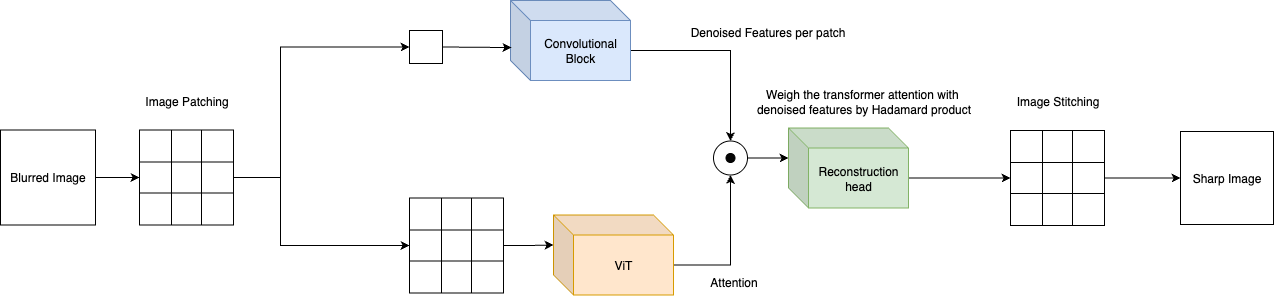

The diagram above was exported from draw.io. Its source (the exported page's mxGraphModel, read from the mxfile embedded in the PNG):
<mxGraphModel dx="1426" dy="910" grid="1" gridSize="10" guides="1" tooltips="1" connect="1" arrows="1" fold="1" page="1" pageScale="1" pageWidth="850" pageHeight="1100" math="0" shadow="0">
  <root>
    <mxCell id="0" />
    <mxCell id="1" parent="0" />
    <mxCell id="tg3P0OwAwfH6cwJ7fF7Y-1" style="edgeStyle=orthogonalEdgeStyle;rounded=0;orthogonalLoop=1;jettySize=auto;html=1;exitX=1;exitY=0.5;exitDx=0;exitDy=0;entryX=0;entryY=0.5;entryDx=0;entryDy=0;" edge="1" parent="1" source="tg3P0OwAwfH6cwJ7fF7Y-2" target="tg3P0OwAwfH6cwJ7fF7Y-8">
      <mxGeometry relative="1" as="geometry" />
    </mxCell>
    <mxCell id="tg3P0OwAwfH6cwJ7fF7Y-2" value="Blurred Image" style="whiteSpace=wrap;html=1;aspect=fixed;" vertex="1" parent="1">
      <mxGeometry x="310" y="509.5" width="95" height="95" as="geometry" />
    </mxCell>
    <mxCell id="tg3P0OwAwfH6cwJ7fF7Y-3" value="" style="shape=table;startSize=0;container=1;collapsible=0;childLayout=tableLayout;fontSize=16;" vertex="1" parent="1">
      <mxGeometry x="449" y="509.5" width="94" height="95" as="geometry" />
    </mxCell>
    <mxCell id="tg3P0OwAwfH6cwJ7fF7Y-4" value="" style="shape=tableRow;horizontal=0;startSize=0;swimlaneHead=0;swimlaneBody=0;strokeColor=inherit;top=0;left=0;bottom=0;right=0;collapsible=0;dropTarget=0;fillColor=none;points=[[0,0.5],[1,0.5]];portConstraint=eastwest;fontSize=16;" vertex="1" parent="tg3P0OwAwfH6cwJ7fF7Y-3">
      <mxGeometry width="94" height="32" as="geometry" />
    </mxCell>
    <mxCell id="tg3P0OwAwfH6cwJ7fF7Y-5" value="" style="shape=partialRectangle;html=1;whiteSpace=wrap;connectable=0;strokeColor=inherit;overflow=hidden;fillColor=none;top=0;left=0;bottom=0;right=0;pointerEvents=1;fontSize=16;" vertex="1" parent="tg3P0OwAwfH6cwJ7fF7Y-4">
      <mxGeometry width="32" height="32" as="geometry">
        <mxRectangle width="32" height="32" as="alternateBounds" />
      </mxGeometry>
    </mxCell>
    <mxCell id="tg3P0OwAwfH6cwJ7fF7Y-6" value="" style="shape=partialRectangle;html=1;whiteSpace=wrap;connectable=0;strokeColor=inherit;overflow=hidden;fillColor=none;top=0;left=0;bottom=0;right=0;pointerEvents=1;fontSize=16;" vertex="1" parent="tg3P0OwAwfH6cwJ7fF7Y-4">
      <mxGeometry x="32" width="30" height="32" as="geometry">
        <mxRectangle width="30" height="32" as="alternateBounds" />
      </mxGeometry>
    </mxCell>
    <mxCell id="tg3P0OwAwfH6cwJ7fF7Y-7" value="" style="shape=partialRectangle;html=1;whiteSpace=wrap;connectable=0;strokeColor=inherit;overflow=hidden;fillColor=none;top=0;left=0;bottom=0;right=0;pointerEvents=1;fontSize=16;" vertex="1" parent="tg3P0OwAwfH6cwJ7fF7Y-4">
      <mxGeometry x="62" width="32" height="32" as="geometry">
        <mxRectangle width="32" height="32" as="alternateBounds" />
      </mxGeometry>
    </mxCell>
    <mxCell id="tg3P0OwAwfH6cwJ7fF7Y-8" value="" style="shape=tableRow;horizontal=0;startSize=0;swimlaneHead=0;swimlaneBody=0;strokeColor=inherit;top=0;left=0;bottom=0;right=0;collapsible=0;dropTarget=0;fillColor=none;points=[[0,0.5],[1,0.5]];portConstraint=eastwest;fontSize=16;" vertex="1" parent="tg3P0OwAwfH6cwJ7fF7Y-3">
      <mxGeometry y="32" width="94" height="31" as="geometry" />
    </mxCell>
    <mxCell id="tg3P0OwAwfH6cwJ7fF7Y-9" value="" style="shape=partialRectangle;html=1;whiteSpace=wrap;connectable=0;strokeColor=inherit;overflow=hidden;fillColor=none;top=0;left=0;bottom=0;right=0;pointerEvents=1;fontSize=16;" vertex="1" parent="tg3P0OwAwfH6cwJ7fF7Y-8">
      <mxGeometry width="32" height="31" as="geometry">
        <mxRectangle width="32" height="31" as="alternateBounds" />
      </mxGeometry>
    </mxCell>
    <mxCell id="tg3P0OwAwfH6cwJ7fF7Y-10" value="" style="shape=partialRectangle;html=1;whiteSpace=wrap;connectable=0;strokeColor=inherit;overflow=hidden;fillColor=none;top=0;left=0;bottom=0;right=0;pointerEvents=1;fontSize=16;" vertex="1" parent="tg3P0OwAwfH6cwJ7fF7Y-8">
      <mxGeometry x="32" width="30" height="31" as="geometry">
        <mxRectangle width="30" height="31" as="alternateBounds" />
      </mxGeometry>
    </mxCell>
    <mxCell id="tg3P0OwAwfH6cwJ7fF7Y-11" value="" style="shape=partialRectangle;html=1;whiteSpace=wrap;connectable=0;strokeColor=inherit;overflow=hidden;fillColor=none;top=0;left=0;bottom=0;right=0;pointerEvents=1;fontSize=16;" vertex="1" parent="tg3P0OwAwfH6cwJ7fF7Y-8">
      <mxGeometry x="62" width="32" height="31" as="geometry">
        <mxRectangle width="32" height="31" as="alternateBounds" />
      </mxGeometry>
    </mxCell>
    <mxCell id="tg3P0OwAwfH6cwJ7fF7Y-12" value="" style="shape=tableRow;horizontal=0;startSize=0;swimlaneHead=0;swimlaneBody=0;strokeColor=inherit;top=0;left=0;bottom=0;right=0;collapsible=0;dropTarget=0;fillColor=none;points=[[0,0.5],[1,0.5]];portConstraint=eastwest;fontSize=16;" vertex="1" parent="tg3P0OwAwfH6cwJ7fF7Y-3">
      <mxGeometry y="63" width="94" height="32" as="geometry" />
    </mxCell>
    <mxCell id="tg3P0OwAwfH6cwJ7fF7Y-13" value="" style="shape=partialRectangle;html=1;whiteSpace=wrap;connectable=0;strokeColor=inherit;overflow=hidden;fillColor=none;top=0;left=0;bottom=0;right=0;pointerEvents=1;fontSize=16;" vertex="1" parent="tg3P0OwAwfH6cwJ7fF7Y-12">
      <mxGeometry width="32" height="32" as="geometry">
        <mxRectangle width="32" height="32" as="alternateBounds" />
      </mxGeometry>
    </mxCell>
    <mxCell id="tg3P0OwAwfH6cwJ7fF7Y-14" value="" style="shape=partialRectangle;html=1;whiteSpace=wrap;connectable=0;strokeColor=inherit;overflow=hidden;fillColor=none;top=0;left=0;bottom=0;right=0;pointerEvents=1;fontSize=16;" vertex="1" parent="tg3P0OwAwfH6cwJ7fF7Y-12">
      <mxGeometry x="32" width="30" height="32" as="geometry">
        <mxRectangle width="30" height="32" as="alternateBounds" />
      </mxGeometry>
    </mxCell>
    <mxCell id="tg3P0OwAwfH6cwJ7fF7Y-15" value="" style="shape=partialRectangle;html=1;whiteSpace=wrap;connectable=0;strokeColor=inherit;overflow=hidden;fillColor=none;top=0;left=0;bottom=0;right=0;pointerEvents=1;fontSize=16;" vertex="1" parent="tg3P0OwAwfH6cwJ7fF7Y-12">
      <mxGeometry x="62" width="32" height="32" as="geometry">
        <mxRectangle width="32" height="32" as="alternateBounds" />
      </mxGeometry>
    </mxCell>
    <mxCell id="tg3P0OwAwfH6cwJ7fF7Y-17" value="" style="whiteSpace=wrap;html=1;aspect=fixed;" vertex="1" parent="1">
      <mxGeometry x="719" y="410" width="33" height="33" as="geometry" />
    </mxCell>
    <mxCell id="tg3P0OwAwfH6cwJ7fF7Y-20" style="edgeStyle=orthogonalEdgeStyle;rounded=0;orthogonalLoop=1;jettySize=auto;html=1;exitX=0;exitY=0;exitDx=120;exitDy=50;exitPerimeter=0;entryX=0.5;entryY=0;entryDx=0;entryDy=0;" edge="1" parent="1" source="tg3P0OwAwfH6cwJ7fF7Y-21" target="tg3P0OwAwfH6cwJ7fF7Y-43">
      <mxGeometry relative="1" as="geometry" />
    </mxCell>
    <mxCell id="tg3P0OwAwfH6cwJ7fF7Y-21" value="Convolutional Block" style="shape=cube;whiteSpace=wrap;html=1;boundedLbl=1;backgroundOutline=1;darkOpacity=0.05;darkOpacity2=0.1;fillColor=#dae8fc;strokeColor=#6c8ebf;" vertex="1" parent="1">
      <mxGeometry x="820" y="380" width="120" height="80" as="geometry" />
    </mxCell>
    <mxCell id="tg3P0OwAwfH6cwJ7fF7Y-22" value="" style="shape=table;startSize=0;container=1;collapsible=0;childLayout=tableLayout;fontSize=16;" vertex="1" parent="1">
      <mxGeometry x="719" y="577.5" width="94" height="95" as="geometry" />
    </mxCell>
    <mxCell id="tg3P0OwAwfH6cwJ7fF7Y-23" value="" style="shape=tableRow;horizontal=0;startSize=0;swimlaneHead=0;swimlaneBody=0;strokeColor=inherit;top=0;left=0;bottom=0;right=0;collapsible=0;dropTarget=0;fillColor=none;points=[[0,0.5],[1,0.5]];portConstraint=eastwest;fontSize=16;" vertex="1" parent="tg3P0OwAwfH6cwJ7fF7Y-22">
      <mxGeometry width="94" height="32" as="geometry" />
    </mxCell>
    <mxCell id="tg3P0OwAwfH6cwJ7fF7Y-24" value="" style="shape=partialRectangle;html=1;whiteSpace=wrap;connectable=0;strokeColor=inherit;overflow=hidden;fillColor=none;top=0;left=0;bottom=0;right=0;pointerEvents=1;fontSize=16;" vertex="1" parent="tg3P0OwAwfH6cwJ7fF7Y-23">
      <mxGeometry width="32" height="32" as="geometry">
        <mxRectangle width="32" height="32" as="alternateBounds" />
      </mxGeometry>
    </mxCell>
    <mxCell id="tg3P0OwAwfH6cwJ7fF7Y-25" value="" style="shape=partialRectangle;html=1;whiteSpace=wrap;connectable=0;strokeColor=inherit;overflow=hidden;fillColor=none;top=0;left=0;bottom=0;right=0;pointerEvents=1;fontSize=16;" vertex="1" parent="tg3P0OwAwfH6cwJ7fF7Y-23">
      <mxGeometry x="32" width="30" height="32" as="geometry">
        <mxRectangle width="30" height="32" as="alternateBounds" />
      </mxGeometry>
    </mxCell>
    <mxCell id="tg3P0OwAwfH6cwJ7fF7Y-26" value="" style="shape=partialRectangle;html=1;whiteSpace=wrap;connectable=0;strokeColor=inherit;overflow=hidden;fillColor=none;top=0;left=0;bottom=0;right=0;pointerEvents=1;fontSize=16;" vertex="1" parent="tg3P0OwAwfH6cwJ7fF7Y-23">
      <mxGeometry x="62" width="32" height="32" as="geometry">
        <mxRectangle width="32" height="32" as="alternateBounds" />
      </mxGeometry>
    </mxCell>
    <mxCell id="tg3P0OwAwfH6cwJ7fF7Y-27" value="" style="shape=tableRow;horizontal=0;startSize=0;swimlaneHead=0;swimlaneBody=0;strokeColor=inherit;top=0;left=0;bottom=0;right=0;collapsible=0;dropTarget=0;fillColor=none;points=[[0,0.5],[1,0.5]];portConstraint=eastwest;fontSize=16;" vertex="1" parent="tg3P0OwAwfH6cwJ7fF7Y-22">
      <mxGeometry y="32" width="94" height="31" as="geometry" />
    </mxCell>
    <mxCell id="tg3P0OwAwfH6cwJ7fF7Y-28" value="" style="shape=partialRectangle;html=1;whiteSpace=wrap;connectable=0;strokeColor=inherit;overflow=hidden;fillColor=none;top=0;left=0;bottom=0;right=0;pointerEvents=1;fontSize=16;" vertex="1" parent="tg3P0OwAwfH6cwJ7fF7Y-27">
      <mxGeometry width="32" height="31" as="geometry">
        <mxRectangle width="32" height="31" as="alternateBounds" />
      </mxGeometry>
    </mxCell>
    <mxCell id="tg3P0OwAwfH6cwJ7fF7Y-29" value="" style="shape=partialRectangle;html=1;whiteSpace=wrap;connectable=0;strokeColor=inherit;overflow=hidden;fillColor=none;top=0;left=0;bottom=0;right=0;pointerEvents=1;fontSize=16;" vertex="1" parent="tg3P0OwAwfH6cwJ7fF7Y-27">
      <mxGeometry x="32" width="30" height="31" as="geometry">
        <mxRectangle width="30" height="31" as="alternateBounds" />
      </mxGeometry>
    </mxCell>
    <mxCell id="tg3P0OwAwfH6cwJ7fF7Y-30" value="" style="shape=partialRectangle;html=1;whiteSpace=wrap;connectable=0;strokeColor=inherit;overflow=hidden;fillColor=none;top=0;left=0;bottom=0;right=0;pointerEvents=1;fontSize=16;" vertex="1" parent="tg3P0OwAwfH6cwJ7fF7Y-27">
      <mxGeometry x="62" width="32" height="31" as="geometry">
        <mxRectangle width="32" height="31" as="alternateBounds" />
      </mxGeometry>
    </mxCell>
    <mxCell id="tg3P0OwAwfH6cwJ7fF7Y-31" value="" style="shape=tableRow;horizontal=0;startSize=0;swimlaneHead=0;swimlaneBody=0;strokeColor=inherit;top=0;left=0;bottom=0;right=0;collapsible=0;dropTarget=0;fillColor=none;points=[[0,0.5],[1,0.5]];portConstraint=eastwest;fontSize=16;" vertex="1" parent="tg3P0OwAwfH6cwJ7fF7Y-22">
      <mxGeometry y="63" width="94" height="32" as="geometry" />
    </mxCell>
    <mxCell id="tg3P0OwAwfH6cwJ7fF7Y-32" value="" style="shape=partialRectangle;html=1;whiteSpace=wrap;connectable=0;strokeColor=inherit;overflow=hidden;fillColor=none;top=0;left=0;bottom=0;right=0;pointerEvents=1;fontSize=16;" vertex="1" parent="tg3P0OwAwfH6cwJ7fF7Y-31">
      <mxGeometry width="32" height="32" as="geometry">
        <mxRectangle width="32" height="32" as="alternateBounds" />
      </mxGeometry>
    </mxCell>
    <mxCell id="tg3P0OwAwfH6cwJ7fF7Y-33" value="" style="shape=partialRectangle;html=1;whiteSpace=wrap;connectable=0;strokeColor=inherit;overflow=hidden;fillColor=none;top=0;left=0;bottom=0;right=0;pointerEvents=1;fontSize=16;" vertex="1" parent="tg3P0OwAwfH6cwJ7fF7Y-31">
      <mxGeometry x="32" width="30" height="32" as="geometry">
        <mxRectangle width="30" height="32" as="alternateBounds" />
      </mxGeometry>
    </mxCell>
    <mxCell id="tg3P0OwAwfH6cwJ7fF7Y-34" value="" style="shape=partialRectangle;html=1;whiteSpace=wrap;connectable=0;strokeColor=inherit;overflow=hidden;fillColor=none;top=0;left=0;bottom=0;right=0;pointerEvents=1;fontSize=16;" vertex="1" parent="tg3P0OwAwfH6cwJ7fF7Y-31">
      <mxGeometry x="62" width="32" height="32" as="geometry">
        <mxRectangle width="32" height="32" as="alternateBounds" />
      </mxGeometry>
    </mxCell>
    <mxCell id="tg3P0OwAwfH6cwJ7fF7Y-35" style="edgeStyle=orthogonalEdgeStyle;rounded=0;orthogonalLoop=1;jettySize=auto;html=1;exitX=0;exitY=0;exitDx=120;exitDy=50;exitPerimeter=0;entryX=0.5;entryY=1;entryDx=0;entryDy=0;" edge="1" parent="1" source="tg3P0OwAwfH6cwJ7fF7Y-36" target="tg3P0OwAwfH6cwJ7fF7Y-43">
      <mxGeometry relative="1" as="geometry" />
    </mxCell>
    <mxCell id="tg3P0OwAwfH6cwJ7fF7Y-36" value="ViT" style="shape=cube;whiteSpace=wrap;html=1;boundedLbl=1;backgroundOutline=1;darkOpacity=0.05;darkOpacity2=0.1;fillColor=#ffe6cc;strokeColor=#d79b00;" vertex="1" parent="1">
      <mxGeometry x="863" y="594.5" width="120" height="80" as="geometry" />
    </mxCell>
    <mxCell id="tg3P0OwAwfH6cwJ7fF7Y-63" style="edgeStyle=orthogonalEdgeStyle;rounded=0;orthogonalLoop=1;jettySize=auto;html=1;exitX=0;exitY=0;exitDx=120;exitDy=50;exitPerimeter=0;entryX=0;entryY=0.5;entryDx=0;entryDy=0;" edge="1" parent="1" source="tg3P0OwAwfH6cwJ7fF7Y-38" target="tg3P0OwAwfH6cwJ7fF7Y-55">
      <mxGeometry relative="1" as="geometry" />
    </mxCell>
    <mxCell id="tg3P0OwAwfH6cwJ7fF7Y-38" value="Reconstruction head" style="shape=cube;whiteSpace=wrap;html=1;boundedLbl=1;backgroundOutline=1;darkOpacity=0.05;darkOpacity2=0.1;fillColor=#d5e8d4;strokeColor=#82b366;" vertex="1" parent="1">
      <mxGeometry x="1098" y="507.5" width="120" height="80" as="geometry" />
    </mxCell>
    <mxCell id="tg3P0OwAwfH6cwJ7fF7Y-39" value="Sharp Image" style="whiteSpace=wrap;html=1;aspect=fixed;" vertex="1" parent="1">
      <mxGeometry x="1490" y="511" width="93" height="93" as="geometry" />
    </mxCell>
    <mxCell id="tg3P0OwAwfH6cwJ7fF7Y-40" style="edgeStyle=orthogonalEdgeStyle;rounded=0;orthogonalLoop=1;jettySize=auto;html=1;exitX=1;exitY=0.5;exitDx=0;exitDy=0;entryX=0;entryY=0.5;entryDx=0;entryDy=0;" edge="1" parent="1" source="tg3P0OwAwfH6cwJ7fF7Y-8" target="tg3P0OwAwfH6cwJ7fF7Y-17">
      <mxGeometry relative="1" as="geometry">
        <Array as="points">
          <mxPoint x="590" y="557" />
          <mxPoint x="590" y="427" />
        </Array>
      </mxGeometry>
    </mxCell>
    <mxCell id="tg3P0OwAwfH6cwJ7fF7Y-41" style="edgeStyle=orthogonalEdgeStyle;rounded=0;orthogonalLoop=1;jettySize=auto;html=1;exitX=1;exitY=0.5;exitDx=0;exitDy=0;entryX=0;entryY=0.5;entryDx=0;entryDy=0;" edge="1" parent="1" source="tg3P0OwAwfH6cwJ7fF7Y-8" target="tg3P0OwAwfH6cwJ7fF7Y-27">
      <mxGeometry relative="1" as="geometry">
        <Array as="points">
          <mxPoint x="590" y="557" />
          <mxPoint x="590" y="625" />
        </Array>
      </mxGeometry>
    </mxCell>
    <mxCell id="tg3P0OwAwfH6cwJ7fF7Y-42" style="edgeStyle=orthogonalEdgeStyle;rounded=0;orthogonalLoop=1;jettySize=auto;html=1;exitX=1;exitY=0.5;exitDx=0;exitDy=0;entryX=0;entryY=0;entryDx=0;entryDy=30;entryPerimeter=0;" edge="1" parent="1" source="tg3P0OwAwfH6cwJ7fF7Y-27" target="tg3P0OwAwfH6cwJ7fF7Y-36">
      <mxGeometry relative="1" as="geometry" />
    </mxCell>
    <mxCell id="tg3P0OwAwfH6cwJ7fF7Y-43" value="" style="ellipse;whiteSpace=wrap;html=1;aspect=fixed;" vertex="1" parent="1">
      <mxGeometry x="1023" y="520.5" width="34" height="34" as="geometry" />
    </mxCell>
    <mxCell id="tg3P0OwAwfH6cwJ7fF7Y-44" value="" style="ellipse;whiteSpace=wrap;html=1;aspect=fixed;fillColor=light-dark(#050505, #ededed);" vertex="1" parent="1">
      <mxGeometry x="1035.5" y="533" width="9" height="9" as="geometry" />
    </mxCell>
    <mxCell id="tg3P0OwAwfH6cwJ7fF7Y-45" style="edgeStyle=orthogonalEdgeStyle;rounded=0;orthogonalLoop=1;jettySize=auto;html=1;exitX=1;exitY=0.5;exitDx=0;exitDy=0;entryX=0;entryY=0;entryDx=0;entryDy=30;entryPerimeter=0;" edge="1" parent="1" source="tg3P0OwAwfH6cwJ7fF7Y-43" target="tg3P0OwAwfH6cwJ7fF7Y-38">
      <mxGeometry relative="1" as="geometry" />
    </mxCell>
    <mxCell id="tg3P0OwAwfH6cwJ7fF7Y-46" value="Denoised Features per patch" style="text;html=1;align=center;verticalAlign=middle;resizable=0;points=[];autosize=1;strokeColor=none;fillColor=none;" vertex="1" parent="1">
      <mxGeometry x="990" y="399" width="173" height="26" as="geometry" />
    </mxCell>
    <mxCell id="tg3P0OwAwfH6cwJ7fF7Y-47" value="Attention" style="text;html=1;align=center;verticalAlign=middle;resizable=0;points=[];autosize=1;strokeColor=none;fillColor=none;" vertex="1" parent="1">
      <mxGeometry x="1010" y="648.5" width="65" height="26" as="geometry" />
    </mxCell>
    <mxCell id="tg3P0OwAwfH6cwJ7fF7Y-48" value="Weigh the transformer attention with&amp;nbsp;&lt;div&gt;denoised features by Hadamard product&lt;/div&gt;" style="text;html=1;align=center;verticalAlign=middle;resizable=0;points=[];autosize=1;strokeColor=none;fillColor=none;" vertex="1" parent="1">
      <mxGeometry x="1057" y="460" width="232" height="41" as="geometry" />
    </mxCell>
    <mxCell id="tg3P0OwAwfH6cwJ7fF7Y-49" style="edgeStyle=orthogonalEdgeStyle;rounded=0;orthogonalLoop=1;jettySize=auto;html=1;exitX=1;exitY=0.5;exitDx=0;exitDy=0;entryX=0.008;entryY=0.588;entryDx=0;entryDy=0;entryPerimeter=0;" edge="1" parent="1" source="tg3P0OwAwfH6cwJ7fF7Y-17" target="tg3P0OwAwfH6cwJ7fF7Y-21">
      <mxGeometry relative="1" as="geometry" />
    </mxCell>
    <mxCell id="tg3P0OwAwfH6cwJ7fF7Y-50" value="" style="shape=table;startSize=0;container=1;collapsible=0;childLayout=tableLayout;fontSize=16;" vertex="1" parent="1">
      <mxGeometry x="1320" y="510" width="94" height="95" as="geometry" />
    </mxCell>
    <mxCell id="tg3P0OwAwfH6cwJ7fF7Y-51" value="" style="shape=tableRow;horizontal=0;startSize=0;swimlaneHead=0;swimlaneBody=0;strokeColor=inherit;top=0;left=0;bottom=0;right=0;collapsible=0;dropTarget=0;fillColor=none;points=[[0,0.5],[1,0.5]];portConstraint=eastwest;fontSize=16;" vertex="1" parent="tg3P0OwAwfH6cwJ7fF7Y-50">
      <mxGeometry width="94" height="32" as="geometry" />
    </mxCell>
    <mxCell id="tg3P0OwAwfH6cwJ7fF7Y-52" value="" style="shape=partialRectangle;html=1;whiteSpace=wrap;connectable=0;strokeColor=inherit;overflow=hidden;fillColor=none;top=0;left=0;bottom=0;right=0;pointerEvents=1;fontSize=16;" vertex="1" parent="tg3P0OwAwfH6cwJ7fF7Y-51">
      <mxGeometry width="32" height="32" as="geometry">
        <mxRectangle width="32" height="32" as="alternateBounds" />
      </mxGeometry>
    </mxCell>
    <mxCell id="tg3P0OwAwfH6cwJ7fF7Y-53" value="" style="shape=partialRectangle;html=1;whiteSpace=wrap;connectable=0;strokeColor=inherit;overflow=hidden;fillColor=none;top=0;left=0;bottom=0;right=0;pointerEvents=1;fontSize=16;" vertex="1" parent="tg3P0OwAwfH6cwJ7fF7Y-51">
      <mxGeometry x="32" width="30" height="32" as="geometry">
        <mxRectangle width="30" height="32" as="alternateBounds" />
      </mxGeometry>
    </mxCell>
    <mxCell id="tg3P0OwAwfH6cwJ7fF7Y-54" value="" style="shape=partialRectangle;html=1;whiteSpace=wrap;connectable=0;strokeColor=inherit;overflow=hidden;fillColor=none;top=0;left=0;bottom=0;right=0;pointerEvents=1;fontSize=16;" vertex="1" parent="tg3P0OwAwfH6cwJ7fF7Y-51">
      <mxGeometry x="62" width="32" height="32" as="geometry">
        <mxRectangle width="32" height="32" as="alternateBounds" />
      </mxGeometry>
    </mxCell>
    <mxCell id="tg3P0OwAwfH6cwJ7fF7Y-55" value="" style="shape=tableRow;horizontal=0;startSize=0;swimlaneHead=0;swimlaneBody=0;strokeColor=inherit;top=0;left=0;bottom=0;right=0;collapsible=0;dropTarget=0;fillColor=none;points=[[0,0.5],[1,0.5]];portConstraint=eastwest;fontSize=16;" vertex="1" parent="tg3P0OwAwfH6cwJ7fF7Y-50">
      <mxGeometry y="32" width="94" height="31" as="geometry" />
    </mxCell>
    <mxCell id="tg3P0OwAwfH6cwJ7fF7Y-56" value="" style="shape=partialRectangle;html=1;whiteSpace=wrap;connectable=0;strokeColor=inherit;overflow=hidden;fillColor=none;top=0;left=0;bottom=0;right=0;pointerEvents=1;fontSize=16;" vertex="1" parent="tg3P0OwAwfH6cwJ7fF7Y-55">
      <mxGeometry width="32" height="31" as="geometry">
        <mxRectangle width="32" height="31" as="alternateBounds" />
      </mxGeometry>
    </mxCell>
    <mxCell id="tg3P0OwAwfH6cwJ7fF7Y-57" value="" style="shape=partialRectangle;html=1;whiteSpace=wrap;connectable=0;strokeColor=inherit;overflow=hidden;fillColor=none;top=0;left=0;bottom=0;right=0;pointerEvents=1;fontSize=16;" vertex="1" parent="tg3P0OwAwfH6cwJ7fF7Y-55">
      <mxGeometry x="32" width="30" height="31" as="geometry">
        <mxRectangle width="30" height="31" as="alternateBounds" />
      </mxGeometry>
    </mxCell>
    <mxCell id="tg3P0OwAwfH6cwJ7fF7Y-58" value="" style="shape=partialRectangle;html=1;whiteSpace=wrap;connectable=0;strokeColor=inherit;overflow=hidden;fillColor=none;top=0;left=0;bottom=0;right=0;pointerEvents=1;fontSize=16;" vertex="1" parent="tg3P0OwAwfH6cwJ7fF7Y-55">
      <mxGeometry x="62" width="32" height="31" as="geometry">
        <mxRectangle width="32" height="31" as="alternateBounds" />
      </mxGeometry>
    </mxCell>
    <mxCell id="tg3P0OwAwfH6cwJ7fF7Y-59" value="" style="shape=tableRow;horizontal=0;startSize=0;swimlaneHead=0;swimlaneBody=0;strokeColor=inherit;top=0;left=0;bottom=0;right=0;collapsible=0;dropTarget=0;fillColor=none;points=[[0,0.5],[1,0.5]];portConstraint=eastwest;fontSize=16;" vertex="1" parent="tg3P0OwAwfH6cwJ7fF7Y-50">
      <mxGeometry y="63" width="94" height="32" as="geometry" />
    </mxCell>
    <mxCell id="tg3P0OwAwfH6cwJ7fF7Y-60" value="" style="shape=partialRectangle;html=1;whiteSpace=wrap;connectable=0;strokeColor=inherit;overflow=hidden;fillColor=none;top=0;left=0;bottom=0;right=0;pointerEvents=1;fontSize=16;" vertex="1" parent="tg3P0OwAwfH6cwJ7fF7Y-59">
      <mxGeometry width="32" height="32" as="geometry">
        <mxRectangle width="32" height="32" as="alternateBounds" />
      </mxGeometry>
    </mxCell>
    <mxCell id="tg3P0OwAwfH6cwJ7fF7Y-61" value="" style="shape=partialRectangle;html=1;whiteSpace=wrap;connectable=0;strokeColor=inherit;overflow=hidden;fillColor=none;top=0;left=0;bottom=0;right=0;pointerEvents=1;fontSize=16;" vertex="1" parent="tg3P0OwAwfH6cwJ7fF7Y-59">
      <mxGeometry x="32" width="30" height="32" as="geometry">
        <mxRectangle width="30" height="32" as="alternateBounds" />
      </mxGeometry>
    </mxCell>
    <mxCell id="tg3P0OwAwfH6cwJ7fF7Y-62" value="" style="shape=partialRectangle;html=1;whiteSpace=wrap;connectable=0;strokeColor=inherit;overflow=hidden;fillColor=none;top=0;left=0;bottom=0;right=0;pointerEvents=1;fontSize=16;" vertex="1" parent="tg3P0OwAwfH6cwJ7fF7Y-59">
      <mxGeometry x="62" width="32" height="32" as="geometry">
        <mxRectangle width="32" height="32" as="alternateBounds" />
      </mxGeometry>
    </mxCell>
    <mxCell id="tg3P0OwAwfH6cwJ7fF7Y-64" style="edgeStyle=orthogonalEdgeStyle;rounded=0;orthogonalLoop=1;jettySize=auto;html=1;exitX=1;exitY=0.5;exitDx=0;exitDy=0;entryX=0;entryY=0.5;entryDx=0;entryDy=0;" edge="1" parent="1" source="tg3P0OwAwfH6cwJ7fF7Y-55" target="tg3P0OwAwfH6cwJ7fF7Y-39">
      <mxGeometry relative="1" as="geometry" />
    </mxCell>
    <mxCell id="tg3P0OwAwfH6cwJ7fF7Y-65" value="Image Stitching" style="text;html=1;align=center;verticalAlign=middle;resizable=0;points=[];autosize=1;strokeColor=none;fillColor=none;" vertex="1" parent="1">
      <mxGeometry x="1312" y="465.5" width="110" height="30" as="geometry" />
    </mxCell>
    <mxCell id="tg3P0OwAwfH6cwJ7fF7Y-66" value="Image Patching" style="text;html=1;align=center;verticalAlign=middle;resizable=0;points=[];autosize=1;strokeColor=none;fillColor=none;" vertex="1" parent="1">
      <mxGeometry x="441" y="465.5" width="110" height="30" as="geometry" />
    </mxCell>
  </root>
</mxGraphModel>